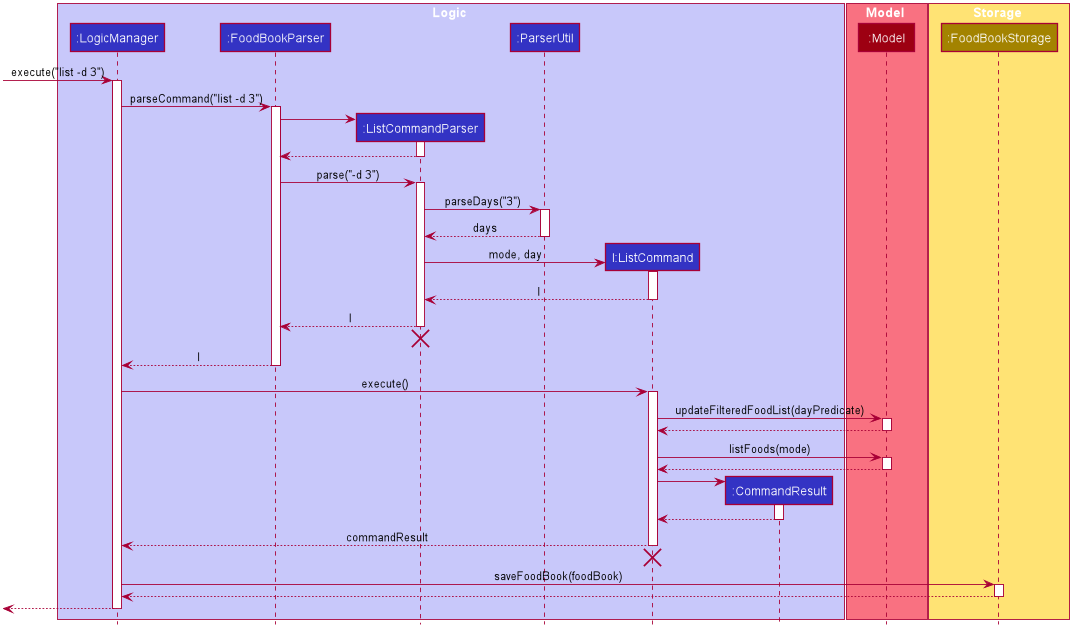

The diagram above was rendered by PlantUML. Its source (embedded in the PNG):
@startuml








skinparam BackgroundColor #FFFFFFF

skinparam Shadowing false

skinparam Class {
    FontColor #FFFFFF
    BorderThickness 1
    BorderColor #FFFFFF
    StereotypeFontColor #FFFFFF
    FontName Arial
}

skinparam Actor {
    BorderColor #000000
    Color #000000
    FontName Arial
}

skinparam Sequence {
    MessageAlign center
    BoxFontSize 15
    BoxPadding 0
    BoxFontColor #FFFFFF
    FontName Arial
}

skinparam Participant {
    FontColor #FFFFFFF
    Padding 20
}

skinparam MinClassWidth 50
skinparam ParticipantPadding 10
skinparam Shadowing false
skinparam DefaultTextAlignment center
skinparam packageStyle Rectangle

hide footbox
hide members
hide circle

box Logic #C8C8FA
participant ":LogicManager" as LogicManager #3333C4
participant ":FoodBookParser" as FoodBookParser #3333C4
participant ":ListCommandParser" as ListCommandParser #3333C4
participant ":ParserUtil" as ParserUtil #3333C4
participant "l:ListCommand" as ListCommand #3333C4
participant ":CommandResult" as CommandResult #3333C4
end box

box Model #F97181
participant ":Model" as Model #9D0012
end box

box Storage #FFE374
participant ":FoodBookStorage" as FoodBookStorage #A38300
end box

[-> LogicManager : execute("list -d 3")
activate LogicManager

LogicManager -> FoodBookParser : parseCommand("list -d 3")
activate FoodBookParser

create ListCommandParser
FoodBookParser -> ListCommandParser
activate ListCommandParser

ListCommandParser --> FoodBookParser
deactivate ListCommandParser

FoodBookParser -> ListCommandParser : parse("-d 3")
activate ListCommandParser

ListCommandParser -> ParserUtil : parseDays("3")
activate ParserUtil

ParserUtil --> ListCommandParser : days
deactivate ParserUtil

create ListCommand
ListCommandParser -> ListCommand : mode, day
activate ListCommand

ListCommand --> ListCommandParser : l
deactivate ListCommand

ListCommandParser --> FoodBookParser : l
deactivate ListCommandParser
ListCommandParser -[hidden]-> FoodBookParser
destroy ListCommandParser

FoodBookParser --> LogicManager : l
deactivate FoodBookParser

LogicManager -> ListCommand : execute()
activate ListCommand

ListCommand -> Model : updateFilteredFoodList(dayPredicate)
activate Model

Model --> ListCommand
deactivate Model

ListCommand -> Model : listFoods(mode)
activate Model

Model --> ListCommand
deactivate Model

create CommandResult
ListCommand -> CommandResult
activate CommandResult

CommandResult --> ListCommand
deactivate CommandResult

ListCommand --> LogicManager : commandResult
deactivate ListCommand

ListCommand -[hidden]-> LogicManager
destroy ListCommand

LogicManager -> FoodBookStorage : saveFoodBook(foodBook)
activate FoodBookStorage

FoodBookStorage --> LogicManager
deactivate FoodBookStorage

[<--LogicManager
deactivate LogicManager
@enduml